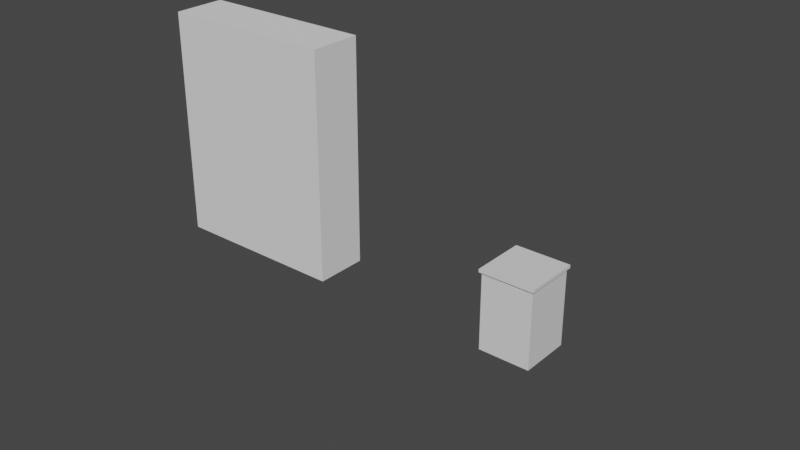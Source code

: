# Source: Rero_Horror_007.blend  (saved by Blender 2.91.10; exported with 4.5.12 LTS)
import bpy
from mathutils import Matrix  # noqa: F401  (used for matrix-valued properties, if any)

bpy.ops.wm.read_factory_settings(use_empty=True)
scene = bpy.context.scene
scene.name = 'Scene'

# ---- collections
col_player = bpy.data.collections.new('Player'); scene.collection.children.link(col_player)
col_locker = bpy.data.collections.new('Locker'); scene.collection.children.link(col_locker)
col_bin = bpy.data.collections.new('Bin'); scene.collection.children.link(col_bin)

# ---- materials (node trees are filled in below, after node groups)
mat_mat_locker_01 = bpy.data.materials.new('mat_Locker_01')
mat_mat_locker_01.use_transparent_shadow = False
mat_mat_bin_01 = bpy.data.materials.new('mat_Bin_01')
mat_mat_bin_01.use_transparent_shadow = False

# ---- material node trees
mat_mat_locker_01.use_nodes = True; mat_mat_locker_01.node_tree.nodes.clear()
_N = mat_mat_locker_01.node_tree.nodes; _L = mat_mat_locker_01.node_tree.links
n0 = _N.new('ShaderNodeBsdfPrincipled'); n0.name = 'Principled BSDF'; n0.location = (10, 300)
n0.distribution = 'GGX'
n0.subsurface_method = 'BURLEY'
n0.inputs[3].default_value = 1.45
n0.inputs[27].default_value = (0.0, 0.0, 0.0, 1.0)
n0.inputs[28].default_value = 1.0
n1 = _N.new('ShaderNodeOutputMaterial'); n1.name = 'Material Output'; n1.location = (300, 300)
_L.new(n0.outputs[0], n1.inputs[0])
n1.is_active_output = True
mat_mat_bin_01.use_nodes = True; mat_mat_bin_01.node_tree.nodes.clear()
_N = mat_mat_bin_01.node_tree.nodes; _L = mat_mat_bin_01.node_tree.links
n0 = _N.new('ShaderNodeBsdfPrincipled'); n0.name = 'Principled BSDF'; n0.location = (10, 300)
n0.distribution = 'GGX'
n0.subsurface_method = 'BURLEY'
n0.inputs[3].default_value = 1.45
n0.inputs[27].default_value = (0.0, 0.0, 0.0, 1.0)
n0.inputs[28].default_value = 1.0
n1 = _N.new('ShaderNodeOutputMaterial'); n1.name = 'Material Output'; n1.location = (300, 300)
_L.new(n0.outputs[0], n1.inputs[0])
n1.is_active_output = True

# ---- world
world_world = bpy.data.worlds.new('World'); scene.world = world_world
world_world.use_nodes = True; world_world.node_tree.nodes.clear()
_N = world_world.node_tree.nodes; _L = world_world.node_tree.links
n0 = _N.new('ShaderNodeOutputWorld'); n0.name = 'World Output'; n0.location = (300, 300)
n1 = _N.new('ShaderNodeBackground'); n1.name = 'Background'; n1.location = (10, 300)
n1.inputs[0].default_value = (0.05088, 0.05088, 0.05088, 1.0)
_L.new(n1.outputs[0], n0.inputs[0])
n0.is_active_output = True
world_world.color = (0.05088, 0.05088, 0.05088)
world_world.use_sun_shadow = False
world_world.sun_shadow_jitter_overblur = 0.0

# ---- meshes
me_player_height_mesh = bpy.data.meshes.new('Player_Height_Mesh')
me_player_height_mesh.from_pydata([(-1.0, -1.0, 0.0), (-1.0, -1.0, 2.0), (-1.0, 1.0, 0.0), (-1.0, 1.0, 2.0), (1.0, -1.0, 0.0), (1.0, -1.0, 2.0), (1.0, 1.0, 0.0), (1.0, 1.0, 2.0)], [], [(0, 1, 3, 2), (2, 3, 7, 6), (6, 7, 5, 4), (4, 5, 1, 0), (2, 6, 4, 0), (7, 3, 1, 5)])
_uv = me_player_height_mesh.uv_layers.new(name='UVMap')
_uv.uv.foreach_set('vector', [0.375, 0.0, 0.625, 0.0, 0.625, 0.25, 0.375, 0.25, 0.375, 0.25, 0.625, 0.25, 0.625, 0.5, 0.375, 0.5, 0.375, 0.5, 0.625, 0.5, 0.625, 0.75, 0.375, 0.75, 0.375, 0.75, 0.625, 0.75, 0.625, 1.0, 0.375, 1.0, 0.125, 0.5, 0.375, 0.5, 0.375, 0.75, 0.125, 0.75, 0.625, 0.5, 0.875, 0.5, 0.875, 0.75, 0.625, 0.75])
me_player_height_mesh.use_remesh_fix_poles = True
me_player_height_mesh.use_remesh_preserve_attributes = False
me_player_height_mesh.use_mirror_vertex_groups = False
me_player_height_mesh.update()
me_locker_base_mesh = bpy.data.meshes.new('Locker_Base_Mesh')
me_locker_base_mesh.from_pydata([(-0.4637, -0.4186, 0.0), (-0.4637, -0.4186, 1.918), (-0.4637, 0.4186, 0.0), (-0.4637, 0.4186, 1.918), (0.4637, -0.4186, 0.0), (0.4637, -0.4186, 1.918), (0.4637, 0.4186, 0.0), (0.4637, 0.4186, 1.918)], [], [(0, 1, 3, 2), (2, 3, 7, 6), (6, 7, 5, 4), (2, 6, 4, 0), (7, 3, 1, 5)])
_uv = me_locker_base_mesh.uv_layers.new(name='UVMap')
_uv.uv.foreach_set('vector', [0.375, 0.0, 0.625, 0.0, 0.625, 0.25, 0.375, 0.25, 0.375, 0.25, 0.625, 0.25, 0.625, 0.5, 0.375, 0.5, 0.375, 0.5, 0.625, 0.5, 0.625, 0.75, 0.375, 0.75, 0.125, 0.5, 0.375, 0.5, 0.375, 0.75, 0.125, 0.75, 0.625, 0.5, 0.875, 0.5, 0.875, 0.75, 0.625, 0.75])
me_locker_base_mesh.materials.append(mat_mat_locker_01)
me_locker_base_mesh.use_remesh_fix_poles = True
me_locker_base_mesh.use_remesh_preserve_attributes = False
me_locker_base_mesh.use_mirror_vertex_groups = False
me_locker_base_mesh.update()
me_locker_door_mesh = bpy.data.meshes.new('Locker_Door_Mesh')
me_locker_door_mesh.from_pydata([(0.0, -0.02594, -0.7499), (0.0, -0.02594, 1.169), (0.0, 0.02594, -0.7499), (0.0, 0.02594, 1.169), (0.9275, -0.02594, -0.7499), (0.9275, -0.02594, 1.169), (0.9275, 0.02594, -0.7499), (0.9275, 0.02594, 1.169), (0.9275, 0.02594, 0.8122), (0.9275, 0.02594, 0.8434), (0.9275, 0.02594, 0.8745), (0.9275, 0.02594, 0.9057), (0.0, 0.02594, 0.7499), (0.0, 0.02594, 0.781), (0.0, 0.02594, 0.8122), (0.0, 0.02594, 0.8434), (0.0, 0.02594, 0.8745), (0.0, 0.02594, 0.9057), (0.0, -0.02594, 0.9057), (0.0, -0.02594, 0.8745), (0.0, -0.02594, 0.8434), (0.0, -0.02594, 0.8122), (0.0, -0.02594, 0.781), (0.0, -0.02594, 0.7499), (0.9275, 0.02594, 0.781), (0.9275, 0.02594, 0.7499), (0.9275, -0.02594, 0.9057), (0.9275, -0.02594, 0.8745), (0.9275, -0.02594, 0.8434), (0.9275, -0.02594, 0.8122), (0.9275, -0.02594, 0.781), (0.9275, -0.02594, 0.7499), (0.6183, 0.02594, -0.7499), (0.3092, 0.02594, -0.7499), (0.3092, 0.02594, 1.169), (0.6183, 0.02594, 1.169), (0.3092, -0.02594, -0.7499), (0.6183, -0.02594, -0.7499), (0.6183, -0.02594, 1.169), (0.3092, -0.02594, 1.169), (0.3092, 0.02594, 0.781), (0.6183, 0.02594, 0.781), (0.3092, 0.02594, 0.7499), (0.6183, 0.02594, 0.7499), (0.3092, 0.02594, 0.8122), (0.6183, 0.02594, 0.8122), (0.3092, 0.02594, 0.8434), (0.6183, 0.02594, 0.8434), (0.3092, 0.02594, 0.8745), (0.6183, 0.02594, 0.8745), (0.3092, 0.02594, 0.9057), (0.6183, 0.02594, 0.9057), (0.6183, -0.02594, 0.7499), (0.3092, -0.02594, 0.7499), (0.6183, -0.02594, 0.781), (0.3092, -0.02594, 0.781), (0.6183, -0.02594, 0.8122), (0.3092, -0.02594, 0.8122), (0.6183, -0.02594, 0.8434), (0.3092, -0.02594, 0.8434), (0.6183, -0.02594, 0.8745), (0.3092, -0.02594, 0.8745), (0.6183, -0.02594, 0.9057), (0.3092, -0.02594, 0.9057)], [], [(0, 23, 12, 2), (21, 20, 15, 14), (43, 41, 24, 25), (32, 6, 4, 37), (34, 3, 1, 39), (49, 51, 11, 10), (24, 8, 29, 30), (9, 10, 27, 28), (25, 24, 30, 31), (63, 39, 1, 18), (47, 49, 10, 9), (6, 25, 31, 4), (45, 47, 9, 8), (11, 7, 5, 26), (32, 43, 25, 6), (41, 45, 8, 24), (19, 18, 17, 16), (51, 35, 7, 11), (22, 21, 14, 13), (20, 19, 16, 15), (23, 22, 13, 12), (18, 1, 3, 17), (8, 9, 28, 29), (10, 11, 26, 27), (36, 53, 23, 0), (53, 55, 22, 23), (55, 57, 21, 22), (57, 59, 20, 21), (59, 61, 19, 20), (61, 63, 18, 19), (27, 26, 62, 60), (28, 27, 60, 58), (58, 60, 61, 59), (29, 28, 58, 56), (30, 29, 56, 54), (54, 56, 57, 55), (31, 30, 54, 52), (4, 31, 52, 37), (37, 52, 53, 36), (17, 3, 34, 50), (50, 34, 35, 51), (13, 14, 44, 40), (40, 44, 45, 41), (2, 12, 42, 33), (33, 42, 43, 32), (14, 15, 46, 44), (15, 16, 48, 46), (46, 48, 49, 47), (26, 5, 38, 62), (62, 38, 39, 63), (16, 17, 50, 48), (7, 35, 38, 5), (35, 34, 39, 38), (2, 33, 36, 0), (33, 32, 37, 36), (12, 13, 40, 42), (42, 53, 52, 43), (48, 61, 60, 49), (44, 57, 56, 45), (40, 41, 54, 55), (46, 47, 58, 59), (50, 51, 62, 63), (61, 48, 50, 63), (57, 44, 46, 59), (53, 42, 40, 55), (52, 54, 41, 43), (56, 58, 47, 45), (60, 62, 51, 49)])
_uv = me_locker_door_mesh.uv_layers.new(name='UVMap')
_uv.uv.foreach_set('vector', [0.375, 0.0, 0.4107, 0.0, 0.4107, 0.25, 0.375, 0.25, 0.4821, 0.0, 0.5179, 0.0, 0.5179, 0.25, 0.4821, 0.25, 0.4107, 0.4167, 0.4464, 0.4167, 0.4464, 0.5, 0.4107, 0.5, 0.2917, 0.5, 0.375, 0.5, 0.375, 0.75, 0.2917, 0.75, 0.7917, 0.5, 0.875, 0.5, 0.875, 0.75, 0.7917, 0.75, 0.5536, 0.4167, 0.5893, 0.4167, 0.5893, 0.5, 0.5536, 0.5, 0.4464, 0.5, 0.4821, 0.5, 0.4821, 0.75, 0.4464, 0.75, 0.5179, 0.5, 0.5536, 0.5, 0.5536, 0.75, 0.5179, 0.75, 0.4107, 0.5, 0.4464, 0.5, 0.4464, 0.75, 0.4107, 0.75, 0.7083, 0.75, 0.7917, 0.75, 0.875, 0.75, 0.7679, 0.75, 0.5179, 0.4167, 0.5536, 0.4167, 0.5536, 0.5, 0.5179, 0.5, 0.375, 0.5, 0.4107, 0.5, 0.4107, 0.75, 0.375, 0.75, 0.4821, 0.4167, 0.5179, 0.4167, 0.5179, 0.5, 0.4821, 0.5, 0.5893, 0.5, 0.625, 0.5, 0.625, 0.75, 0.5893, 0.75, 0.375, 0.4167, 0.4107, 0.4167, 0.4107, 0.5, 0.375, 0.5, 0.4464, 0.4167, 0.4821, 0.4167, 0.4821, 0.5, 0.4464, 0.5, 0.5536, 0.0, 0.5893, 0.0, 0.5893, 0.25, 0.5536, 0.25, 0.5893, 0.4167, 0.625, 0.4167, 0.625, 0.5, 0.5893, 0.5, 0.4464, 0.0, 0.4821, 0.0, 0.4821, 0.25, 0.4464, 0.25, 0.5179, 0.0, 0.5536, 0.0, 0.5536, 0.25, 0.5179, 0.25, 0.4107, 0.0, 0.4464, 0.0, 0.4464, 0.25, 0.4107, 0.25, 0.5893, 0.0, 0.625, 0.0, 0.625, 0.25, 0.5893, 0.25, 0.4821, 0.5, 0.5179, 0.5, 0.5179, 0.75, 0.4821, 0.75, 0.5536, 0.5, 0.5893, 0.5, 0.5893, 0.75, 0.5536, 0.75, 0.2083, 0.75, 0.2917, 0.75, 0.2321, 0.75, 0.125, 0.75, 0.2917, 0.75, 0.375, 0.75, 0.3393, 0.75, 0.2321, 0.75, 0.375, 0.75, 0.4583, 0.75, 0.4464, 0.75, 0.3393, 0.75, 0.4583, 0.75, 0.5417, 0.75, 0.5536, 0.75, 0.4464, 0.75, 0.5417, 0.75, 0.625, 0.75, 0.6607, 0.75, 0.5536, 0.75, 0.625, 0.75, 0.7083, 0.75, 0.7679, 0.75, 0.6607, 0.75, 0.5536, 0.75, 0.5893, 0.75, 0.6488, 0.75, 0.5893, 0.75, 0.5179, 0.75, 0.5536, 0.75, 0.5893, 0.75, 0.5298, 0.75, 0.5298, 0.75, 0.5893, 0.75, 0.625, 0.75, 0.5417, 0.75, 0.4821, 0.75, 0.5179, 0.75, 0.5298, 0.75, 0.4702, 0.75, 0.4464, 0.75, 0.4821, 0.75, 0.4702, 0.75, 0.4107, 0.75, 0.4107, 0.75, 0.4702, 0.75, 0.4583, 0.75, 0.375, 0.75, 0.4107, 0.75, 0.4464, 0.75, 0.4107, 0.75, 0.3512, 0.75, 0.375, 0.75, 0.4107, 0.75, 0.3512, 0.75, 0.2917, 0.75, 0.2917, 0.75, 0.3512, 0.75, 0.2917, 0.75, 0.2083, 0.75, 0.5893, 0.25, 0.625, 0.25, 0.625, 0.3333, 0.5893, 0.3333, 0.5893, 0.3333, 0.625, 0.3333, 0.625, 0.4167, 0.5893, 0.4167, 0.4464, 0.25, 0.4821, 0.25, 0.4821, 0.3333, 0.4464, 0.3333, 0.4464, 0.3333, 0.4821, 0.3333, 0.4821, 0.4167, 0.4464, 0.4167, 0.375, 0.25, 0.4107, 0.25, 0.4107, 0.3333, 0.375, 0.3333, 0.375, 0.3333, 0.4107, 0.3333, 0.4107, 0.4167, 0.375, 0.4167, 0.4821, 0.25, 0.5179, 0.25, 0.5179, 0.3333, 0.4821, 0.3333, 0.5179, 0.25, 0.5536, 0.25, 0.5536, 0.3333, 0.5179, 0.3333, 0.5179, 0.3333, 0.5536, 0.3333, 0.5536, 0.4167, 0.5179, 0.4167, 0.5893, 0.75, 0.625, 0.75, 0.7083, 0.75, 0.6488, 0.75, 0.6488, 0.75, 0.7083, 0.75, 0.7917, 0.75, 0.7083, 0.75, 0.5536, 0.25, 0.5893, 0.25, 0.5893, 0.3333, 0.5536, 0.3333, 0.625, 0.5, 0.7083, 0.5, 0.7083, 0.75, 0.625, 0.75, 0.7083, 0.5, 0.7917, 0.5, 0.7917, 0.75, 0.7083, 0.75, 0.125, 0.5, 0.2083, 0.5, 0.2083, 0.75, 0.125, 0.75, 0.2083, 0.5, 0.2917, 0.5, 0.2917, 0.75, 0.2083, 0.75, 0.4107, 0.25, 0.4464, 0.25, 0.4464, 0.3333, 0.4107, 0.3333, 0.4107, 0.3333, 0.2917, 0.75, 0.3512, 0.75, 0.4107, 0.4167, 0.5536, 0.3333, 0.625, 0.75, 0.5893, 0.75, 0.5536, 0.4167, 0.4821, 0.3333, 0.4583, 0.75, 0.4702, 0.75, 0.4821, 0.4167, 0.4464, 0.3333, 0.4464, 0.4167, 0.4107, 0.75, 0.375, 0.75, 0.5179, 0.3333, 0.5179, 0.4167, 0.5298, 0.75, 0.5417, 0.75, 0.5893, 0.3333, 0.5893, 0.4167, 0.6488, 0.75, 0.7083, 0.75, 0.625, 0.75, 0.5536, 0.3333, 0.5893, 0.3333, 0.7083, 0.75, 0.4583, 0.75, 0.4821, 0.3333, 0.5179, 0.3333, 0.5417, 0.75, 0.2917, 0.75, 0.4107, 0.3333, 0.4464, 0.3333, 0.375, 0.75, 0.3512, 0.75, 0.4107, 0.75, 0.4464, 0.4167, 0.4107, 0.4167, 0.4702, 0.75, 0.5298, 0.75, 0.5179, 0.4167, 0.4821, 0.4167, 0.5893, 0.75, 0.6488, 0.75, 0.5893, 0.4167, 0.5536, 0.4167])
me_locker_door_mesh.materials.append(mat_mat_locker_01)
me_locker_door_mesh.use_remesh_fix_poles = True
me_locker_door_mesh.use_remesh_preserve_attributes = False
me_locker_door_mesh.use_mirror_vertex_groups = False
me_locker_door_mesh.update()
me_bin_base_mesh = bpy.data.meshes.new('Bin_Base_Mesh')
me_bin_base_mesh.from_pydata([(-1.0, -0.5714, 3.5), (-1.0, 0.5714, 3.5), (-1.0, -0.5714, -7.55e-08), (-1.0, 0.5714, 7.55e-08), (1.0, -0.5714, 3.5), (1.0, 0.5714, 3.5), (1.0, -0.5714, -7.55e-08), (1.0, 0.5714, 7.55e-08)], [], [(0, 1, 3, 2), (2, 3, 7, 6), (6, 7, 5, 4), (2, 6, 4, 0), (7, 3, 1, 5)])
_uv = me_bin_base_mesh.uv_layers.new(name='UVMap')
_uv.uv.foreach_set('vector', [0.375, 0.0, 0.625, 0.0, 0.625, 0.25, 0.375, 0.25, 0.375, 0.25, 0.625, 0.25, 0.625, 0.5, 0.375, 0.5, 0.375, 0.5, 0.625, 0.5, 0.625, 0.75, 0.375, 0.75, 0.125, 0.5, 0.375, 0.5, 0.375, 0.75, 0.125, 0.75, 0.625, 0.5, 0.875, 0.5, 0.875, 0.75, 0.625, 0.75])
me_bin_base_mesh.materials.append(mat_mat_bin_01)
me_bin_base_mesh.use_remesh_fix_poles = True
me_bin_base_mesh.use_remesh_preserve_attributes = False
me_bin_base_mesh.use_mirror_vertex_groups = False
me_bin_base_mesh.update()
me_bin_lid_mesh = bpy.data.meshes.new('Bin_Lid_Mesh')
me_bin_lid_mesh.from_pydata([(-1.0, -1.143, 1.75), (-1.0, -5.96e-08, 1.75), (-1.0, -1.143, -1.75), (-1.0, 1.192e-07, -1.75), (1.0, -1.143, 1.75), (1.0, -5.96e-08, 1.75), (1.0, -1.143, -1.75), (1.0, 1.192e-07, -1.75)], [], [(0, 1, 3, 2), (2, 3, 7, 6), (6, 7, 5, 4), (2, 6, 4, 0), (7, 3, 1, 5), (0, 4, 5, 1)])
_uv = me_bin_lid_mesh.uv_layers.new(name='UVMap')
_uv.uv.foreach_set('vector', [0.375, 0.0, 0.625, 0.0, 0.625, 0.25, 0.375, 0.25, 0.375, 0.25, 0.625, 0.25, 0.625, 0.5, 0.375, 0.5, 0.375, 0.5, 0.625, 0.5, 0.625, 0.75, 0.375, 0.75, 0.125, 0.5, 0.375, 0.5, 0.375, 0.75, 0.125, 0.75, 0.625, 0.5, 0.875, 0.5, 0.875, 0.75, 0.625, 0.75, 0.125, 0.75, 0.375, 0.75, 0.625, 0.75, 0.875, 0.75])
me_bin_lid_mesh.materials.append(mat_mat_bin_01)
me_bin_lid_mesh.use_remesh_fix_poles = True
me_bin_lid_mesh.use_remesh_preserve_attributes = False
me_bin_lid_mesh.use_mirror_vertex_groups = False
me_bin_lid_mesh.update()

# ---- objects
ob_player_height = bpy.data.objects.new('Player_Height', me_player_height_mesh)
ob_locker_base = bpy.data.objects.new('Locker_Base', me_locker_base_mesh)
ob_locker_door = bpy.data.objects.new('Locker_Door', me_locker_door_mesh)
ob_bin_base = bpy.data.objects.new('Bin_Base', me_bin_base_mesh)
ob_bin_lid = bpy.data.objects.new('Bin_Lid', me_bin_lid_mesh)

# ---- transforms, parenting, visibility, modifiers, constraints
ob_player_height.location = (-2.349, 0.0, 0.0)
ob_player_height.scale = (0.7049, 0.2106, 0.9056)
ob_player_height.lineart.crease_threshold = 0.0
ob_locker_base.location = (0.0, 0.0, 0.0)
ob_locker_base.lineart.crease_threshold = 0.0
_m = ob_locker_base.modifiers.new('Solidify', 'SOLIDIFY')
_m.thickness = 0.04
_m.use_even_offset = True
ob_locker_door.location = (-0.4637, -0.443, 0.7499)
ob_locker_door.lineart.crease_threshold = 0.0
ob_bin_base.location = (0.0, 0.0, 0.0)
ob_bin_base.scale = (0.2, 0.35, 0.1714)
ob_bin_base.lineart.crease_threshold = 0.0
_m = ob_bin_base.modifiers.new('Solidify', 'SOLIDIFY')
_m.thickness = 0.08
_m.use_even_offset = True
ob_bin_lid.location = (0.0, 0.215, 0.6124)
ob_bin_lid.scale = (0.215, 0.3762, 0.007)
ob_bin_lid.lineart.crease_threshold = 0.0

# ---- collection membership
col_player.objects.link(ob_player_height)
col_locker.objects.link(ob_locker_base)
col_locker.objects.link(ob_locker_door)
col_bin.objects.link(ob_bin_base)
col_bin.objects.link(ob_bin_lid)
def _layer_coll(name, lc=None):
    lc = lc or bpy.context.view_layer.layer_collection
    for c in lc.children:
        if c.name == name: return c
        r = _layer_coll(name, c)
        if r: return r
_layer_coll('Locker').exclude = True

# ---- scene / render settings (as saved in the file)
scene.frame_start = 1; scene.frame_end = 30; scene.frame_set(3)
scene.render.engine = 'BLENDER_EEVEE_NEXT'
scene.render.fps = 25
scene.cycles.use_denoising = False
scene.cycles.samples = 128
scene.cycles.sampling_pattern = 'TABULATED_SOBOL'
scene.cycles.use_adaptive_sampling = False
scene.cycles.use_light_tree = False
scene.view_settings.view_transform = 'Filmic'
bpy.context.view_layer.update()

# ---- added for rendering (the .blend has no active camera and no usable light): camera, sun
cam_auto = bpy.data.cameras.new('AutoCamera')
cam_auto.lens = 50.0
cam_auto.sensor_width = 36.0
cam_auto.clip_end = 1000.0
ob_auto_camera = bpy.data.objects.new('AutoCamera', cam_auto)
scene.collection.objects.link(ob_auto_camera)
ob_auto_camera.location = (3.43844, -5.40206, 4.18566)
ob_auto_camera.rotation_euler = (1.09748, -7.21219e-08, 0.694738)
scene.camera = ob_auto_camera
light_auto_sun = bpy.data.lights.new('AutoSun', 'SUN')
light_auto_sun.energy = 3.0
light_auto_sun.angle = 0.0523599
ob_auto_sun = bpy.data.objects.new('AutoSun', light_auto_sun)
scene.collection.objects.link(ob_auto_sun)
ob_auto_sun.rotation_euler = (0.872665, 0.174533, 0.523599)
bpy.context.view_layer.update()
